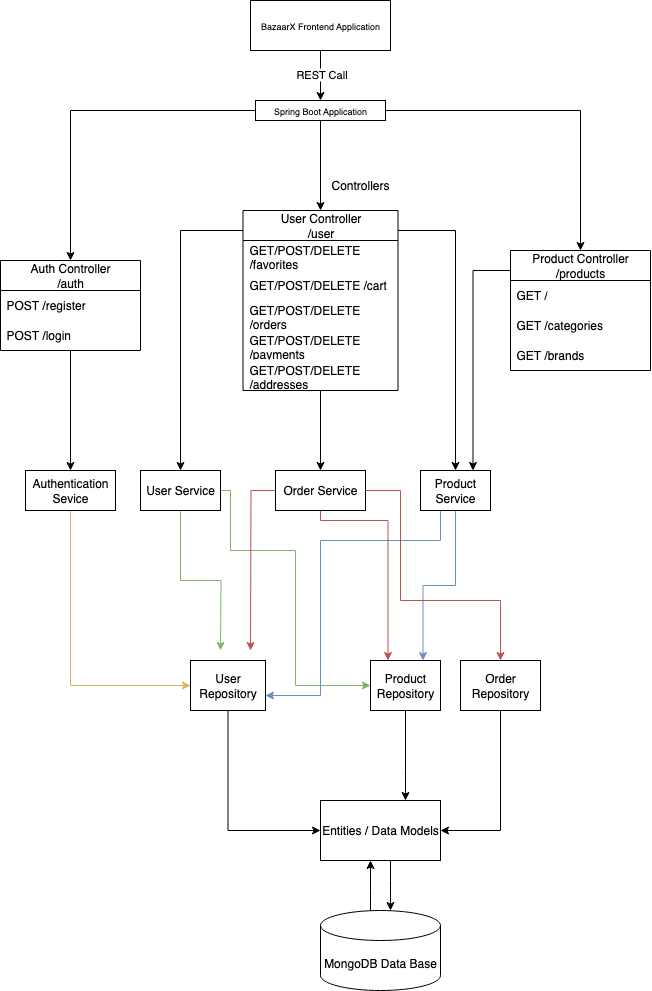

The diagram above was exported from draw.io. Its source (the exported page's mxGraphModel, read from the mxfile embedded in the PNG):
<mxGraphModel dx="2365" dy="1265" grid="0" gridSize="10" guides="1" tooltips="1" connect="1" arrows="1" fold="1" page="1" pageScale="1" pageWidth="850" pageHeight="1100" math="0" shadow="0">
  <root>
    <mxCell id="0" />
    <mxCell id="1" parent="0" />
    <mxCell id="4a0TLLKMLJ13NyolAXDN-54" style="edgeStyle=orthogonalEdgeStyle;rounded=0;orthogonalLoop=1;jettySize=auto;html=1;" edge="1" parent="1" source="4a0TLLKMLJ13NyolAXDN-9" target="4a0TLLKMLJ13NyolAXDN-28">
      <mxGeometry relative="1" as="geometry" />
    </mxCell>
    <mxCell id="4a0TLLKMLJ13NyolAXDN-55" style="edgeStyle=orthogonalEdgeStyle;rounded=0;orthogonalLoop=1;jettySize=auto;html=1;" edge="1" parent="1" source="4a0TLLKMLJ13NyolAXDN-9" target="4a0TLLKMLJ13NyolAXDN-32">
      <mxGeometry relative="1" as="geometry" />
    </mxCell>
    <mxCell id="4a0TLLKMLJ13NyolAXDN-56" style="edgeStyle=orthogonalEdgeStyle;rounded=0;orthogonalLoop=1;jettySize=auto;html=1;" edge="1" parent="1" source="4a0TLLKMLJ13NyolAXDN-9" target="4a0TLLKMLJ13NyolAXDN-44">
      <mxGeometry relative="1" as="geometry" />
    </mxCell>
    <mxCell id="4a0TLLKMLJ13NyolAXDN-9" value="&lt;span style=&quot;font-size: 9px;&quot;&gt;Spring Boot Application&lt;/span&gt;" style="rounded=0;whiteSpace=wrap;html=1;" vertex="1" parent="1">
      <mxGeometry x="355" y="110" width="130" height="20" as="geometry" />
    </mxCell>
    <mxCell id="4a0TLLKMLJ13NyolAXDN-11" value="" style="edgeStyle=orthogonalEdgeStyle;rounded=0;orthogonalLoop=1;jettySize=auto;html=1;" edge="1" parent="1" source="4a0TLLKMLJ13NyolAXDN-10" target="4a0TLLKMLJ13NyolAXDN-9">
      <mxGeometry relative="1" as="geometry" />
    </mxCell>
    <mxCell id="4a0TLLKMLJ13NyolAXDN-12" value="REST Call" style="edgeLabel;html=1;align=center;verticalAlign=middle;resizable=0;points=[];" vertex="1" connectable="0" parent="4a0TLLKMLJ13NyolAXDN-11">
      <mxGeometry x="-0.0613" relative="1" as="geometry">
        <mxPoint as="offset" />
      </mxGeometry>
    </mxCell>
    <mxCell id="4a0TLLKMLJ13NyolAXDN-10" value="&lt;span style=&quot;font-size: 9px;&quot;&gt;BazaarX Frontend Application&lt;/span&gt;" style="rounded=0;whiteSpace=wrap;html=1;" vertex="1" parent="1">
      <mxGeometry x="350" y="10" width="140" height="50" as="geometry" />
    </mxCell>
    <mxCell id="4a0TLLKMLJ13NyolAXDN-64" style="edgeStyle=orthogonalEdgeStyle;rounded=0;orthogonalLoop=1;jettySize=auto;html=1;" edge="1" parent="1" source="4a0TLLKMLJ13NyolAXDN-28" target="4a0TLLKMLJ13NyolAXDN-58">
      <mxGeometry relative="1" as="geometry">
        <Array as="points">
          <mxPoint x="170" y="340" />
          <mxPoint x="170" y="340" />
        </Array>
      </mxGeometry>
    </mxCell>
    <mxCell id="4a0TLLKMLJ13NyolAXDN-28" value="Auth Controller&lt;div&gt;/auth&lt;/div&gt;" style="swimlane;fontStyle=0;childLayout=stackLayout;horizontal=1;startSize=30;horizontalStack=0;resizeParent=1;resizeParentMax=0;resizeLast=0;collapsible=1;marginBottom=0;whiteSpace=wrap;html=1;" vertex="1" parent="1">
      <mxGeometry x="100" y="270" width="140" height="90" as="geometry" />
    </mxCell>
    <mxCell id="4a0TLLKMLJ13NyolAXDN-29" value="POST /register" style="text;strokeColor=none;fillColor=none;align=left;verticalAlign=middle;spacingLeft=4;spacingRight=4;overflow=hidden;points=[[0,0.5],[1,0.5]];portConstraint=eastwest;rotatable=0;whiteSpace=wrap;html=1;" vertex="1" parent="4a0TLLKMLJ13NyolAXDN-28">
      <mxGeometry y="30" width="140" height="30" as="geometry" />
    </mxCell>
    <mxCell id="4a0TLLKMLJ13NyolAXDN-30" value="POST /login" style="text;strokeColor=none;fillColor=none;align=left;verticalAlign=middle;spacingLeft=4;spacingRight=4;overflow=hidden;points=[[0,0.5],[1,0.5]];portConstraint=eastwest;rotatable=0;whiteSpace=wrap;html=1;" vertex="1" parent="4a0TLLKMLJ13NyolAXDN-28">
      <mxGeometry y="60" width="140" height="30" as="geometry" />
    </mxCell>
    <mxCell id="4a0TLLKMLJ13NyolAXDN-67" value="" style="edgeStyle=orthogonalEdgeStyle;rounded=0;orthogonalLoop=1;jettySize=auto;html=1;" edge="1" parent="1" source="4a0TLLKMLJ13NyolAXDN-32" target="4a0TLLKMLJ13NyolAXDN-61">
      <mxGeometry relative="1" as="geometry" />
    </mxCell>
    <mxCell id="4a0TLLKMLJ13NyolAXDN-69" style="edgeStyle=orthogonalEdgeStyle;rounded=0;orthogonalLoop=1;jettySize=auto;html=1;entryX=0.5;entryY=0;entryDx=0;entryDy=0;" edge="1" parent="1" source="4a0TLLKMLJ13NyolAXDN-32" target="4a0TLLKMLJ13NyolAXDN-59">
      <mxGeometry relative="1" as="geometry">
        <Array as="points">
          <mxPoint x="280" y="240" />
        </Array>
      </mxGeometry>
    </mxCell>
    <mxCell id="4a0TLLKMLJ13NyolAXDN-70" style="edgeStyle=orthogonalEdgeStyle;rounded=0;orthogonalLoop=1;jettySize=auto;html=1;entryX=0.5;entryY=0;entryDx=0;entryDy=0;" edge="1" parent="1" source="4a0TLLKMLJ13NyolAXDN-32" target="4a0TLLKMLJ13NyolAXDN-60">
      <mxGeometry relative="1" as="geometry">
        <Array as="points">
          <mxPoint x="555" y="240" />
        </Array>
      </mxGeometry>
    </mxCell>
    <mxCell id="4a0TLLKMLJ13NyolAXDN-32" value="User Controller&lt;div&gt;/user&lt;/div&gt;" style="swimlane;fontStyle=0;childLayout=stackLayout;horizontal=1;startSize=30;horizontalStack=0;resizeParent=1;resizeParentMax=0;resizeLast=0;collapsible=1;marginBottom=0;whiteSpace=wrap;html=1;" vertex="1" parent="1">
      <mxGeometry x="342.5" y="220" width="155" height="180" as="geometry" />
    </mxCell>
    <mxCell id="4a0TLLKMLJ13NyolAXDN-33" value="GET/POST/DELETE /favorites" style="text;strokeColor=none;fillColor=none;align=left;verticalAlign=middle;spacingLeft=4;spacingRight=4;overflow=hidden;points=[[0,0.5],[1,0.5]];portConstraint=eastwest;rotatable=0;whiteSpace=wrap;html=1;rounded=0;" vertex="1" parent="4a0TLLKMLJ13NyolAXDN-32">
      <mxGeometry y="30" width="155" height="30" as="geometry" />
    </mxCell>
    <mxCell id="4a0TLLKMLJ13NyolAXDN-34" value="GET/POST/DELETE /cart" style="text;strokeColor=none;fillColor=none;align=left;verticalAlign=middle;spacingLeft=4;spacingRight=4;overflow=hidden;points=[[0,0.5],[1,0.5]];portConstraint=eastwest;rotatable=0;whiteSpace=wrap;html=1;" vertex="1" parent="4a0TLLKMLJ13NyolAXDN-32">
      <mxGeometry y="60" width="155" height="30" as="geometry" />
    </mxCell>
    <mxCell id="4a0TLLKMLJ13NyolAXDN-41" value="GET/POST/DELETE /orders" style="text;strokeColor=none;fillColor=none;align=left;verticalAlign=middle;spacingLeft=4;spacingRight=4;overflow=hidden;points=[[0,0.5],[1,0.5]];portConstraint=eastwest;rotatable=0;whiteSpace=wrap;html=1;" vertex="1" parent="4a0TLLKMLJ13NyolAXDN-32">
      <mxGeometry y="90" width="155" height="30" as="geometry" />
    </mxCell>
    <mxCell id="4a0TLLKMLJ13NyolAXDN-42" value="GET/POST/DELETE /payments" style="text;strokeColor=none;fillColor=none;align=left;verticalAlign=middle;spacingLeft=4;spacingRight=4;overflow=hidden;points=[[0,0.5],[1,0.5]];portConstraint=eastwest;rotatable=0;whiteSpace=wrap;html=1;" vertex="1" parent="4a0TLLKMLJ13NyolAXDN-32">
      <mxGeometry y="120" width="155" height="30" as="geometry" />
    </mxCell>
    <mxCell id="4a0TLLKMLJ13NyolAXDN-43" value="GET/POST/DELETE /addresses" style="text;strokeColor=none;fillColor=none;align=left;verticalAlign=middle;spacingLeft=4;spacingRight=4;overflow=hidden;points=[[0,0.5],[1,0.5]];portConstraint=eastwest;rotatable=0;whiteSpace=wrap;html=1;" vertex="1" parent="4a0TLLKMLJ13NyolAXDN-32">
      <mxGeometry y="150" width="155" height="30" as="geometry" />
    </mxCell>
    <mxCell id="4a0TLLKMLJ13NyolAXDN-72" style="edgeStyle=orthogonalEdgeStyle;rounded=0;orthogonalLoop=1;jettySize=auto;html=1;entryX=0.75;entryY=0;entryDx=0;entryDy=0;" edge="1" parent="1" source="4a0TLLKMLJ13NyolAXDN-44" target="4a0TLLKMLJ13NyolAXDN-60">
      <mxGeometry relative="1" as="geometry">
        <Array as="points">
          <mxPoint x="573" y="280" />
        </Array>
      </mxGeometry>
    </mxCell>
    <mxCell id="4a0TLLKMLJ13NyolAXDN-44" value="Product Controller&lt;div&gt;/products&lt;/div&gt;" style="swimlane;fontStyle=0;childLayout=stackLayout;horizontal=1;startSize=30;horizontalStack=0;resizeParent=1;resizeParentMax=0;resizeLast=0;collapsible=1;marginBottom=0;whiteSpace=wrap;html=1;" vertex="1" parent="1">
      <mxGeometry x="610" y="260" width="140" height="120" as="geometry" />
    </mxCell>
    <mxCell id="4a0TLLKMLJ13NyolAXDN-45" value="GET /" style="text;strokeColor=none;fillColor=none;align=left;verticalAlign=middle;spacingLeft=4;spacingRight=4;overflow=hidden;points=[[0,0.5],[1,0.5]];portConstraint=eastwest;rotatable=0;whiteSpace=wrap;html=1;" vertex="1" parent="4a0TLLKMLJ13NyolAXDN-44">
      <mxGeometry y="30" width="140" height="30" as="geometry" />
    </mxCell>
    <mxCell id="4a0TLLKMLJ13NyolAXDN-46" value="GET /categories" style="text;strokeColor=none;fillColor=none;align=left;verticalAlign=middle;spacingLeft=4;spacingRight=4;overflow=hidden;points=[[0,0.5],[1,0.5]];portConstraint=eastwest;rotatable=0;whiteSpace=wrap;html=1;" vertex="1" parent="4a0TLLKMLJ13NyolAXDN-44">
      <mxGeometry y="60" width="140" height="30" as="geometry" />
    </mxCell>
    <mxCell id="4a0TLLKMLJ13NyolAXDN-47" value="GET /brands" style="text;strokeColor=none;fillColor=none;align=left;verticalAlign=middle;spacingLeft=4;spacingRight=4;overflow=hidden;points=[[0,0.5],[1,0.5]];portConstraint=eastwest;rotatable=0;whiteSpace=wrap;html=1;" vertex="1" parent="4a0TLLKMLJ13NyolAXDN-44">
      <mxGeometry y="90" width="140" height="30" as="geometry" />
    </mxCell>
    <mxCell id="4a0TLLKMLJ13NyolAXDN-57" value="Controllers" style="text;html=1;align=center;verticalAlign=middle;whiteSpace=wrap;rounded=0;" vertex="1" parent="1">
      <mxGeometry x="430" y="180" width="60" height="30" as="geometry" />
    </mxCell>
    <mxCell id="4a0TLLKMLJ13NyolAXDN-115" style="edgeStyle=orthogonalEdgeStyle;rounded=0;orthogonalLoop=1;jettySize=auto;html=1;entryX=0;entryY=0.5;entryDx=0;entryDy=0;fillColor=#fff2cc;strokeColor=#d6b656;" edge="1" parent="1" source="4a0TLLKMLJ13NyolAXDN-58" target="4a0TLLKMLJ13NyolAXDN-74">
      <mxGeometry relative="1" as="geometry">
        <Array as="points">
          <mxPoint x="170" y="695" />
        </Array>
      </mxGeometry>
    </mxCell>
    <mxCell id="4a0TLLKMLJ13NyolAXDN-58" value="Authentication Sevice" style="rounded=0;whiteSpace=wrap;html=1;" vertex="1" parent="1">
      <mxGeometry x="125" y="480" width="90" height="40" as="geometry" />
    </mxCell>
    <mxCell id="4a0TLLKMLJ13NyolAXDN-116" style="edgeStyle=orthogonalEdgeStyle;rounded=0;orthogonalLoop=1;jettySize=auto;html=1;fillColor=#d5e8d4;strokeColor=#82b366;" edge="1" parent="1" source="4a0TLLKMLJ13NyolAXDN-59">
      <mxGeometry relative="1" as="geometry">
        <mxPoint x="320" y="660" as="targetPoint" />
      </mxGeometry>
    </mxCell>
    <mxCell id="4a0TLLKMLJ13NyolAXDN-119" style="edgeStyle=orthogonalEdgeStyle;rounded=0;orthogonalLoop=1;jettySize=auto;html=1;entryX=0;entryY=0.5;entryDx=0;entryDy=0;fillColor=#d5e8d4;strokeColor=#82b366;" edge="1" parent="1" source="4a0TLLKMLJ13NyolAXDN-59" target="4a0TLLKMLJ13NyolAXDN-73">
      <mxGeometry relative="1" as="geometry">
        <Array as="points">
          <mxPoint x="330" y="500" />
          <mxPoint x="330" y="560" />
          <mxPoint x="395" y="560" />
          <mxPoint x="395" y="695" />
        </Array>
      </mxGeometry>
    </mxCell>
    <mxCell id="4a0TLLKMLJ13NyolAXDN-59" value="User Service" style="rounded=0;whiteSpace=wrap;html=1;" vertex="1" parent="1">
      <mxGeometry x="240" y="480" width="80" height="40" as="geometry" />
    </mxCell>
    <mxCell id="4a0TLLKMLJ13NyolAXDN-124" style="edgeStyle=orthogonalEdgeStyle;rounded=0;orthogonalLoop=1;jettySize=auto;html=1;entryX=0.75;entryY=0;entryDx=0;entryDy=0;fillColor=#dae8fc;strokeColor=#6c8ebf;" edge="1" parent="1" source="4a0TLLKMLJ13NyolAXDN-60" target="4a0TLLKMLJ13NyolAXDN-73">
      <mxGeometry relative="1" as="geometry" />
    </mxCell>
    <mxCell id="4a0TLLKMLJ13NyolAXDN-126" style="edgeStyle=orthogonalEdgeStyle;rounded=0;orthogonalLoop=1;jettySize=auto;html=1;entryX=1;entryY=0.5;entryDx=0;entryDy=0;exitX=0.25;exitY=1;exitDx=0;exitDy=0;fillColor=#dae8fc;strokeColor=#6c8ebf;" edge="1" parent="1" source="4a0TLLKMLJ13NyolAXDN-60">
      <mxGeometry relative="1" as="geometry">
        <mxPoint x="540.030303030303" y="530" as="sourcePoint" />
        <mxPoint x="364.9999999999999" y="705" as="targetPoint" />
        <Array as="points">
          <mxPoint x="540" y="520" />
          <mxPoint x="540" y="550" />
          <mxPoint x="420" y="550" />
          <mxPoint x="420" y="705" />
        </Array>
      </mxGeometry>
    </mxCell>
    <mxCell id="4a0TLLKMLJ13NyolAXDN-60" value="Product Service" style="rounded=0;whiteSpace=wrap;html=1;" vertex="1" parent="1">
      <mxGeometry x="520" y="480" width="70" height="40" as="geometry" />
    </mxCell>
    <mxCell id="4a0TLLKMLJ13NyolAXDN-117" style="edgeStyle=orthogonalEdgeStyle;rounded=0;orthogonalLoop=1;jettySize=auto;html=1;fillColor=#f8cecc;strokeColor=#b85450;" edge="1" parent="1" source="4a0TLLKMLJ13NyolAXDN-61">
      <mxGeometry relative="1" as="geometry">
        <mxPoint x="350" y="660" as="targetPoint" />
      </mxGeometry>
    </mxCell>
    <mxCell id="4a0TLLKMLJ13NyolAXDN-120" style="edgeStyle=orthogonalEdgeStyle;rounded=0;orthogonalLoop=1;jettySize=auto;html=1;entryX=0.25;entryY=0;entryDx=0;entryDy=0;fillColor=#f8cecc;strokeColor=#b85450;" edge="1" parent="1" source="4a0TLLKMLJ13NyolAXDN-61" target="4a0TLLKMLJ13NyolAXDN-73">
      <mxGeometry relative="1" as="geometry">
        <Array as="points">
          <mxPoint x="420" y="530" />
          <mxPoint x="488" y="530" />
        </Array>
      </mxGeometry>
    </mxCell>
    <mxCell id="4a0TLLKMLJ13NyolAXDN-123" style="edgeStyle=orthogonalEdgeStyle;rounded=0;orthogonalLoop=1;jettySize=auto;html=1;fillColor=#f8cecc;strokeColor=#b85450;" edge="1" parent="1" source="4a0TLLKMLJ13NyolAXDN-61" target="4a0TLLKMLJ13NyolAXDN-75">
      <mxGeometry relative="1" as="geometry">
        <Array as="points">
          <mxPoint x="500" y="500" />
          <mxPoint x="500" y="610" />
          <mxPoint x="600" y="610" />
        </Array>
      </mxGeometry>
    </mxCell>
    <mxCell id="4a0TLLKMLJ13NyolAXDN-61" value="Order Service" style="rounded=0;whiteSpace=wrap;html=1;" vertex="1" parent="1">
      <mxGeometry x="375" y="480" width="90" height="40" as="geometry" />
    </mxCell>
    <mxCell id="4a0TLLKMLJ13NyolAXDN-129" value="" style="edgeStyle=orthogonalEdgeStyle;rounded=0;orthogonalLoop=1;jettySize=auto;html=1;" edge="1" parent="1" source="4a0TLLKMLJ13NyolAXDN-73" target="4a0TLLKMLJ13NyolAXDN-125">
      <mxGeometry relative="1" as="geometry">
        <Array as="points">
          <mxPoint x="505" y="780" />
          <mxPoint x="505" y="780" />
        </Array>
      </mxGeometry>
    </mxCell>
    <mxCell id="4a0TLLKMLJ13NyolAXDN-73" value="Product Repository" style="rounded=0;whiteSpace=wrap;html=1;" vertex="1" parent="1">
      <mxGeometry x="470" y="670" width="70" height="50" as="geometry" />
    </mxCell>
    <mxCell id="4a0TLLKMLJ13NyolAXDN-128" style="edgeStyle=orthogonalEdgeStyle;rounded=0;orthogonalLoop=1;jettySize=auto;html=1;entryX=0;entryY=0.5;entryDx=0;entryDy=0;" edge="1" parent="1" source="4a0TLLKMLJ13NyolAXDN-74" target="4a0TLLKMLJ13NyolAXDN-125">
      <mxGeometry relative="1" as="geometry">
        <Array as="points">
          <mxPoint x="327" y="840" />
        </Array>
      </mxGeometry>
    </mxCell>
    <mxCell id="4a0TLLKMLJ13NyolAXDN-74" value="User Repository" style="rounded=0;whiteSpace=wrap;html=1;" vertex="1" parent="1">
      <mxGeometry x="290" y="670" width="75" height="50" as="geometry" />
    </mxCell>
    <mxCell id="4a0TLLKMLJ13NyolAXDN-130" style="edgeStyle=orthogonalEdgeStyle;rounded=0;orthogonalLoop=1;jettySize=auto;html=1;entryX=1;entryY=0.5;entryDx=0;entryDy=0;" edge="1" parent="1" source="4a0TLLKMLJ13NyolAXDN-75" target="4a0TLLKMLJ13NyolAXDN-125">
      <mxGeometry relative="1" as="geometry">
        <Array as="points">
          <mxPoint x="600" y="840" />
        </Array>
      </mxGeometry>
    </mxCell>
    <mxCell id="4a0TLLKMLJ13NyolAXDN-75" value="Order Repository" style="rounded=0;whiteSpace=wrap;html=1;" vertex="1" parent="1">
      <mxGeometry x="560" y="670" width="80" height="50" as="geometry" />
    </mxCell>
    <mxCell id="4a0TLLKMLJ13NyolAXDN-133" style="edgeStyle=orthogonalEdgeStyle;rounded=0;orthogonalLoop=1;jettySize=auto;html=1;" edge="1" parent="1" source="4a0TLLKMLJ13NyolAXDN-125" target="4a0TLLKMLJ13NyolAXDN-131">
      <mxGeometry relative="1" as="geometry">
        <Array as="points">
          <mxPoint x="490" y="890" />
          <mxPoint x="490" y="890" />
        </Array>
      </mxGeometry>
    </mxCell>
    <mxCell id="4a0TLLKMLJ13NyolAXDN-125" value="Entities / Data Models" style="rounded=0;whiteSpace=wrap;html=1;" vertex="1" parent="1">
      <mxGeometry x="420" y="810" width="120" height="60" as="geometry" />
    </mxCell>
    <mxCell id="4a0TLLKMLJ13NyolAXDN-132" value="" style="edgeStyle=orthogonalEdgeStyle;rounded=0;orthogonalLoop=1;jettySize=auto;html=1;" edge="1" parent="1" source="4a0TLLKMLJ13NyolAXDN-131" target="4a0TLLKMLJ13NyolAXDN-125">
      <mxGeometry relative="1" as="geometry">
        <Array as="points">
          <mxPoint x="470" y="900" />
          <mxPoint x="470" y="900" />
        </Array>
      </mxGeometry>
    </mxCell>
    <mxCell id="4a0TLLKMLJ13NyolAXDN-131" value="MongoDB Data Base" style="shape=cylinder3;whiteSpace=wrap;html=1;boundedLbl=1;backgroundOutline=1;size=15;" vertex="1" parent="1">
      <mxGeometry x="420" y="920" width="120" height="80" as="geometry" />
    </mxCell>
  </root>
</mxGraphModel>